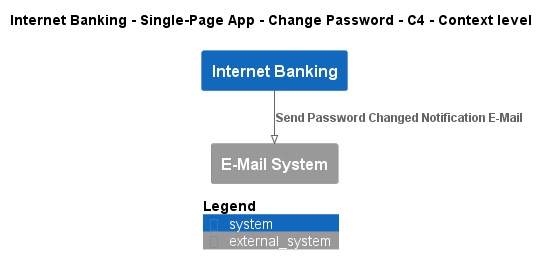

The diagram above was rendered by PlantUML. Its source (embedded in the PNG):
@startuml
!pragma layout smetana
!include ..\..\..\..\..\..\..\.c4s\C4_Context.puml

AddElementTag("c4interflow:lifecycle:new", $bgColor=green, $fontColor=#ffffff, $borderColor=green, $shadowing="False")
AddElementTag("c4interflow:lifecycle:changed", $bgColor=orange, $fontColor=#ffffff, $borderColor=orange, $shadowing="False")
AddElementTag("c4interflow:lifecycle:removed", $bgColor=red, $fontColor=#ffffff, $borderColor=red, $shadowing="False")

AddRelTag("c4interflow:lifecycle:new", $textColor=green, $lineColor=green)
AddRelTag("c4interflow:lifecycle:changed", $textColor=orange, $lineColor=orange)
AddRelTag("c4interflow:lifecycle:removed", $textColor=red, $lineColor=red)

SHOW_PERSON_PORTRAIT()
LAYOUT_TOP_DOWN()

skinparam linetype polyline

title Internet Banking - Single-Page App - Change Password - C4 - Context level

System(BigBankPlc.SoftwareSystems.InternetBanking, "Internet Banking", "")
System_Ext(BigBankPlc.SoftwareSystems.EMailSystem, "E-Mail System", "")

Rel(BigBankPlc.SoftwareSystems.InternetBanking, BigBankPlc.SoftwareSystems.EMailSystem, "Send Password Changed Notification E-Mail")


SHOW_LEGEND()
@enduml